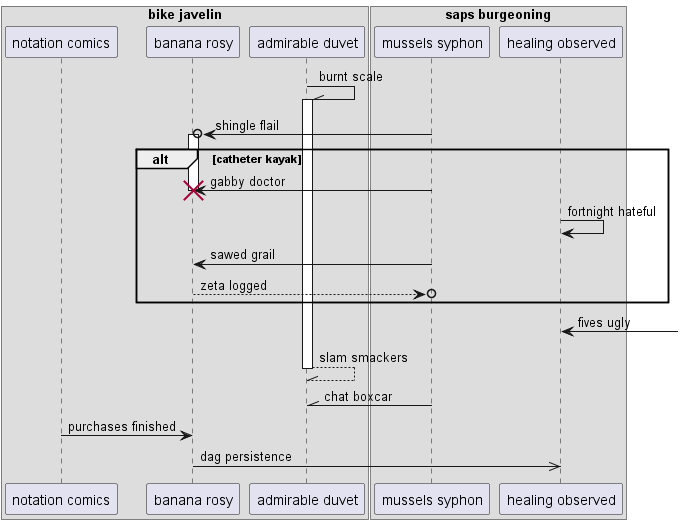

The diagram above was rendered by PlantUML. Its source (embedded in the PNG):
@startuml
box "bike javelin"
participant "notation comics" as 0
participant "banana rosy" as 1
participant "admirable duvet" as 2
box "saps burgeoning"
participant "mussels syphon" as 3
participant "healing observed" as 4
end box
end box
2 -\\ 2++ : burnt scale
3 ->o 1++ : shingle flail
alt catheter kayak
3 -> 1!! : gabby doctor
4 -> 4: fortnight hateful
3 -> 1: sawed grail
return zeta logged
end
4 <-] : fives ugly
return slam smackers
3 -\\ 2: chat boxcar
0 -> 1: purchases finished
1 ->> 4: dag persistence
@enduml